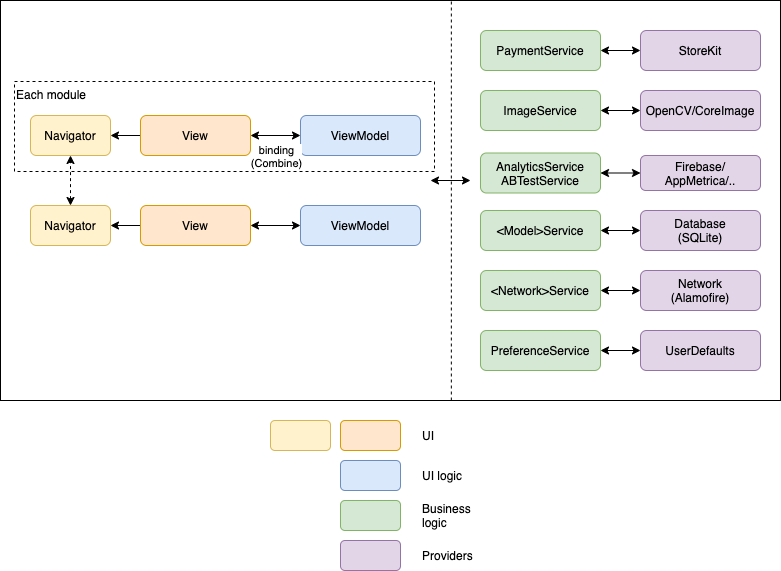

The diagram above was exported from draw.io. Its source (the exported page's mxGraphModel, read from the mxfile embedded in the PNG):
<mxGraphModel dx="1633" dy="920" grid="1" gridSize="10" guides="1" tooltips="1" connect="1" arrows="1" fold="1" page="1" pageScale="1" pageWidth="1100" pageHeight="850" math="0" shadow="0">
  <root>
    <mxCell id="0" />
    <mxCell id="1" parent="0" />
    <mxCell id="eP7vQmCzAexXvMexRE6h-7" value="" style="rounded=0;whiteSpace=wrap;html=1;align=left;verticalAlign=top;" parent="1" vertex="1">
      <mxGeometry x="130" y="80" width="780" height="400" as="geometry" />
    </mxCell>
    <mxCell id="icbCyIKkQ_h6TOUNuu9v-9" value="" style="edgeStyle=orthogonalEdgeStyle;rounded=0;orthogonalLoop=1;jettySize=auto;html=1;" parent="1" source="eP7vQmCzAexXvMexRE6h-1" target="icbCyIKkQ_h6TOUNuu9v-6" edge="1">
      <mxGeometry relative="1" as="geometry" />
    </mxCell>
    <mxCell id="eP7vQmCzAexXvMexRE6h-1" value="View" style="rounded=1;whiteSpace=wrap;html=1;fillColor=#ffe6cc;strokeColor=#d79b00;" parent="1" vertex="1">
      <mxGeometry x="270" y="195" width="110" height="40" as="geometry" />
    </mxCell>
    <mxCell id="eP7vQmCzAexXvMexRE6h-2" value="ViewModel" style="rounded=1;whiteSpace=wrap;html=1;fillColor=#dae8fc;strokeColor=#6c8ebf;" parent="1" vertex="1">
      <mxGeometry x="430" y="195" width="120" height="40" as="geometry" />
    </mxCell>
    <mxCell id="eP7vQmCzAexXvMexRE6h-5" value="" style="endArrow=classic;startArrow=classic;html=1;rounded=0;exitX=1;exitY=0.5;exitDx=0;exitDy=0;entryX=0;entryY=0.5;entryDx=0;entryDy=0;" parent="1" source="eP7vQmCzAexXvMexRE6h-1" target="eP7vQmCzAexXvMexRE6h-2" edge="1">
      <mxGeometry width="50" height="50" relative="1" as="geometry">
        <mxPoint x="350" y="340" as="sourcePoint" />
        <mxPoint x="400" y="290" as="targetPoint" />
      </mxGeometry>
    </mxCell>
    <mxCell id="eP7vQmCzAexXvMexRE6h-6" value="binding&lt;br&gt;(Combine)" style="edgeLabel;html=1;align=center;verticalAlign=middle;resizable=0;points=[];" parent="eP7vQmCzAexXvMexRE6h-5" vertex="1" connectable="0">
      <mxGeometry x="0.12" y="4" relative="1" as="geometry">
        <mxPoint x="-3" y="24" as="offset" />
      </mxGeometry>
    </mxCell>
    <mxCell id="eP7vQmCzAexXvMexRE6h-9" value="&amp;lt;Model&amp;gt;Service" style="rounded=1;whiteSpace=wrap;html=1;fillColor=#d5e8d4;strokeColor=#82b366;" parent="1" vertex="1">
      <mxGeometry x="610" y="290" width="120" height="40" as="geometry" />
    </mxCell>
    <mxCell id="eP7vQmCzAexXvMexRE6h-10" value="&amp;lt;Network&amp;gt;Service" style="rounded=1;whiteSpace=wrap;html=1;fillColor=#d5e8d4;strokeColor=#82b366;" parent="1" vertex="1">
      <mxGeometry x="610" y="350" width="120" height="40" as="geometry" />
    </mxCell>
    <mxCell id="eP7vQmCzAexXvMexRE6h-11" value="PreferenceService" style="rounded=1;whiteSpace=wrap;html=1;fillColor=#d5e8d4;strokeColor=#82b366;" parent="1" vertex="1">
      <mxGeometry x="610" y="410" width="120" height="40" as="geometry" />
    </mxCell>
    <mxCell id="eP7vQmCzAexXvMexRE6h-12" value="AnalyticsService&lt;br&gt;ABTestService" style="rounded=1;whiteSpace=wrap;html=1;fillColor=#d5e8d4;strokeColor=#82b366;spacing=2;" parent="1" vertex="1">
      <mxGeometry x="610" y="232.5" width="120" height="40" as="geometry" />
    </mxCell>
    <mxCell id="eP7vQmCzAexXvMexRE6h-13" value="PaymentService" style="rounded=1;whiteSpace=wrap;html=1;fillColor=#d5e8d4;strokeColor=#82b366;" parent="1" vertex="1">
      <mxGeometry x="610" y="110" width="120" height="40" as="geometry" />
    </mxCell>
    <mxCell id="eP7vQmCzAexXvMexRE6h-15" value="Database&lt;br&gt;(SQLite)" style="rounded=1;whiteSpace=wrap;html=1;fillColor=#e1d5e7;strokeColor=#9673a6;" parent="1" vertex="1">
      <mxGeometry x="770" y="290" width="120" height="40" as="geometry" />
    </mxCell>
    <mxCell id="eP7vQmCzAexXvMexRE6h-16" value="Network&lt;br&gt;(Alamofire)" style="rounded=1;whiteSpace=wrap;html=1;fillColor=#e1d5e7;strokeColor=#9673a6;" parent="1" vertex="1">
      <mxGeometry x="770" y="350" width="120" height="40" as="geometry" />
    </mxCell>
    <mxCell id="eP7vQmCzAexXvMexRE6h-17" value="UserDefaults" style="rounded=1;whiteSpace=wrap;html=1;fillColor=#e1d5e7;strokeColor=#9673a6;" parent="1" vertex="1">
      <mxGeometry x="770" y="410" width="120" height="40" as="geometry" />
    </mxCell>
    <mxCell id="eP7vQmCzAexXvMexRE6h-18" value="Firebase/&lt;br&gt;AppMetrica/.." style="rounded=1;whiteSpace=wrap;html=1;fillColor=#e1d5e7;strokeColor=#9673a6;" parent="1" vertex="1">
      <mxGeometry x="770" y="235" width="120" height="35" as="geometry" />
    </mxCell>
    <mxCell id="eP7vQmCzAexXvMexRE6h-19" value="" style="endArrow=classic;startArrow=classic;html=1;rounded=0;exitX=1;exitY=0.5;exitDx=0;exitDy=0;entryX=0;entryY=0.5;entryDx=0;entryDy=0;" parent="1" source="eP7vQmCzAexXvMexRE6h-9" target="eP7vQmCzAexXvMexRE6h-15" edge="1">
      <mxGeometry width="50" height="50" relative="1" as="geometry">
        <mxPoint x="670" y="250" as="sourcePoint" />
        <mxPoint x="730" y="250" as="targetPoint" />
      </mxGeometry>
    </mxCell>
    <mxCell id="eP7vQmCzAexXvMexRE6h-21" value="" style="endArrow=classic;startArrow=classic;html=1;rounded=0;exitX=1;exitY=0.5;exitDx=0;exitDy=0;entryX=0;entryY=0.5;entryDx=0;entryDy=0;" parent="1" source="eP7vQmCzAexXvMexRE6h-10" target="eP7vQmCzAexXvMexRE6h-16" edge="1">
      <mxGeometry width="50" height="50" relative="1" as="geometry">
        <mxPoint x="1120" y="250" as="sourcePoint" />
        <mxPoint x="1210" y="250" as="targetPoint" />
      </mxGeometry>
    </mxCell>
    <mxCell id="eP7vQmCzAexXvMexRE6h-22" value="" style="endArrow=classic;startArrow=classic;html=1;rounded=0;exitX=1;exitY=0.5;exitDx=0;exitDy=0;entryX=0;entryY=0.5;entryDx=0;entryDy=0;" parent="1" source="eP7vQmCzAexXvMexRE6h-11" target="eP7vQmCzAexXvMexRE6h-17" edge="1">
      <mxGeometry width="50" height="50" relative="1" as="geometry">
        <mxPoint x="1120" y="310" as="sourcePoint" />
        <mxPoint x="1210" y="310" as="targetPoint" />
      </mxGeometry>
    </mxCell>
    <mxCell id="eP7vQmCzAexXvMexRE6h-23" value="" style="endArrow=classic;startArrow=classic;html=1;rounded=0;exitX=1;exitY=0.5;exitDx=0;exitDy=0;entryX=0;entryY=0.5;entryDx=0;entryDy=0;" parent="1" source="eP7vQmCzAexXvMexRE6h-12" target="eP7vQmCzAexXvMexRE6h-18" edge="1">
      <mxGeometry width="50" height="50" relative="1" as="geometry">
        <mxPoint x="1120" y="370" as="sourcePoint" />
        <mxPoint x="1210" y="370" as="targetPoint" />
      </mxGeometry>
    </mxCell>
    <mxCell id="eP7vQmCzAexXvMexRE6h-32" value="" style="rounded=1;whiteSpace=wrap;html=1;fillColor=#ffe6cc;strokeColor=#d79b00;" parent="1" vertex="1">
      <mxGeometry x="470" y="500" width="60" height="30" as="geometry" />
    </mxCell>
    <mxCell id="eP7vQmCzAexXvMexRE6h-35" value="UI" style="text;html=1;strokeColor=none;fillColor=none;align=left;verticalAlign=middle;whiteSpace=wrap;rounded=0;" parent="1" vertex="1">
      <mxGeometry x="550" y="500" width="60" height="30" as="geometry" />
    </mxCell>
    <mxCell id="eP7vQmCzAexXvMexRE6h-36" value="" style="rounded=1;whiteSpace=wrap;html=1;fillColor=#dae8fc;strokeColor=#6c8ebf;" parent="1" vertex="1">
      <mxGeometry x="470" y="540" width="60" height="30" as="geometry" />
    </mxCell>
    <mxCell id="eP7vQmCzAexXvMexRE6h-37" value="UI logic" style="text;html=1;strokeColor=none;fillColor=none;align=left;verticalAlign=middle;whiteSpace=wrap;rounded=0;" parent="1" vertex="1">
      <mxGeometry x="550" y="540" width="60" height="30" as="geometry" />
    </mxCell>
    <mxCell id="eP7vQmCzAexXvMexRE6h-38" value="" style="rounded=1;whiteSpace=wrap;html=1;fillColor=#d5e8d4;strokeColor=#82b366;" parent="1" vertex="1">
      <mxGeometry x="470" y="580" width="60" height="30" as="geometry" />
    </mxCell>
    <mxCell id="eP7vQmCzAexXvMexRE6h-39" value="Business logic" style="text;html=1;strokeColor=none;fillColor=none;align=left;verticalAlign=middle;whiteSpace=wrap;rounded=0;" parent="1" vertex="1">
      <mxGeometry x="550" y="580" width="60" height="30" as="geometry" />
    </mxCell>
    <mxCell id="eP7vQmCzAexXvMexRE6h-40" value="" style="rounded=1;whiteSpace=wrap;html=1;fillColor=#e1d5e7;strokeColor=#9673a6;" parent="1" vertex="1">
      <mxGeometry x="470" y="620" width="60" height="30" as="geometry" />
    </mxCell>
    <mxCell id="eP7vQmCzAexXvMexRE6h-41" value="Providers" style="text;html=1;strokeColor=none;fillColor=none;align=left;verticalAlign=middle;whiteSpace=wrap;rounded=0;" parent="1" vertex="1">
      <mxGeometry x="550" y="620" width="60" height="30" as="geometry" />
    </mxCell>
    <mxCell id="eP7vQmCzAexXvMexRE6h-42" value="StoreKit" style="rounded=1;whiteSpace=wrap;html=1;fillColor=#e1d5e7;strokeColor=#9673a6;" parent="1" vertex="1">
      <mxGeometry x="770" y="110" width="120" height="40" as="geometry" />
    </mxCell>
    <mxCell id="eP7vQmCzAexXvMexRE6h-43" value="" style="endArrow=classic;startArrow=classic;html=1;rounded=0;exitX=1;exitY=0.5;exitDx=0;exitDy=0;entryX=0;entryY=0.5;entryDx=0;entryDy=0;" parent="1" source="eP7vQmCzAexXvMexRE6h-13" target="eP7vQmCzAexXvMexRE6h-42" edge="1">
      <mxGeometry width="50" height="50" relative="1" as="geometry">
        <mxPoint x="500" y="280" as="sourcePoint" />
        <mxPoint x="500" y="310" as="targetPoint" />
      </mxGeometry>
    </mxCell>
    <mxCell id="eP7vQmCzAexXvMexRE6h-44" value="ImageService" style="rounded=1;whiteSpace=wrap;html=1;fillColor=#d5e8d4;strokeColor=#82b366;" parent="1" vertex="1">
      <mxGeometry x="610" y="170" width="120" height="40" as="geometry" />
    </mxCell>
    <mxCell id="eP7vQmCzAexXvMexRE6h-45" value="OpenCV/CoreImage" style="rounded=1;whiteSpace=wrap;html=1;fillColor=#e1d5e7;strokeColor=#9673a6;" parent="1" vertex="1">
      <mxGeometry x="770" y="170" width="120" height="40" as="geometry" />
    </mxCell>
    <mxCell id="eP7vQmCzAexXvMexRE6h-51" value="" style="endArrow=classic;startArrow=classic;html=1;rounded=0;exitX=1;exitY=0.5;exitDx=0;exitDy=0;entryX=0;entryY=0.5;entryDx=0;entryDy=0;" parent="1" source="eP7vQmCzAexXvMexRE6h-44" target="eP7vQmCzAexXvMexRE6h-45" edge="1">
      <mxGeometry width="50" height="50" relative="1" as="geometry">
        <mxPoint x="500" y="365" as="sourcePoint" />
        <mxPoint x="500" y="395" as="targetPoint" />
      </mxGeometry>
    </mxCell>
    <mxCell id="icbCyIKkQ_h6TOUNuu9v-10" value="" style="edgeStyle=orthogonalEdgeStyle;rounded=0;orthogonalLoop=1;jettySize=auto;html=1;" parent="1" source="icbCyIKkQ_h6TOUNuu9v-2" target="icbCyIKkQ_h6TOUNuu9v-7" edge="1">
      <mxGeometry relative="1" as="geometry" />
    </mxCell>
    <mxCell id="icbCyIKkQ_h6TOUNuu9v-2" value="View" style="rounded=1;whiteSpace=wrap;html=1;fillColor=#ffe6cc;strokeColor=#d79b00;" parent="1" vertex="1">
      <mxGeometry x="270" y="285" width="110" height="40" as="geometry" />
    </mxCell>
    <mxCell id="icbCyIKkQ_h6TOUNuu9v-3" value="ViewModel" style="rounded=1;whiteSpace=wrap;html=1;fillColor=#dae8fc;strokeColor=#6c8ebf;" parent="1" vertex="1">
      <mxGeometry x="430" y="285" width="120" height="40" as="geometry" />
    </mxCell>
    <mxCell id="icbCyIKkQ_h6TOUNuu9v-4" value="" style="endArrow=classic;startArrow=classic;html=1;rounded=0;exitX=1;exitY=0.5;exitDx=0;exitDy=0;entryX=0;entryY=0.5;entryDx=0;entryDy=0;" parent="1" source="icbCyIKkQ_h6TOUNuu9v-2" target="icbCyIKkQ_h6TOUNuu9v-3" edge="1">
      <mxGeometry width="50" height="50" relative="1" as="geometry">
        <mxPoint x="270" y="220" as="sourcePoint" />
        <mxPoint x="320" y="220" as="targetPoint" />
      </mxGeometry>
    </mxCell>
    <mxCell id="icbCyIKkQ_h6TOUNuu9v-6" value="Navigator" style="rounded=1;whiteSpace=wrap;html=1;fillColor=#fff2cc;strokeColor=#d6b656;" parent="1" vertex="1">
      <mxGeometry x="160" y="195" width="80" height="40" as="geometry" />
    </mxCell>
    <mxCell id="icbCyIKkQ_h6TOUNuu9v-7" value="Navigator" style="rounded=1;whiteSpace=wrap;html=1;fillColor=#fff2cc;strokeColor=#d6b656;" parent="1" vertex="1">
      <mxGeometry x="160" y="285" width="80" height="40" as="geometry" />
    </mxCell>
    <mxCell id="icbCyIKkQ_h6TOUNuu9v-11" value="" style="endArrow=classic;startArrow=classic;html=1;rounded=0;entryX=0.5;entryY=1;entryDx=0;entryDy=0;exitX=0.5;exitY=0;exitDx=0;exitDy=0;dashed=1;" parent="1" source="icbCyIKkQ_h6TOUNuu9v-7" target="icbCyIKkQ_h6TOUNuu9v-6" edge="1">
      <mxGeometry width="50" height="50" relative="1" as="geometry">
        <mxPoint x="450" y="230" as="sourcePoint" />
        <mxPoint x="620" y="150" as="targetPoint" />
      </mxGeometry>
    </mxCell>
    <mxCell id="icbCyIKkQ_h6TOUNuu9v-12" value="" style="endArrow=none;dashed=1;html=1;rounded=0;entryX=0.578;entryY=0;entryDx=0;entryDy=0;entryPerimeter=0;exitX=0.578;exitY=1;exitDx=0;exitDy=0;exitPerimeter=0;" parent="1" edge="1" target="eP7vQmCzAexXvMexRE6h-7" source="eP7vQmCzAexXvMexRE6h-7">
      <mxGeometry width="50" height="50" relative="1" as="geometry">
        <mxPoint x="581" y="454" as="sourcePoint" />
        <mxPoint x="581.1599999999999" y="91.12" as="targetPoint" />
      </mxGeometry>
    </mxCell>
    <mxCell id="icbCyIKkQ_h6TOUNuu9v-15" value="Each module" style="rounded=0;whiteSpace=wrap;html=1;dashed=1;fillColor=none;align=left;verticalAlign=top;" parent="1" vertex="1">
      <mxGeometry x="144" y="161" width="420" height="90" as="geometry" />
    </mxCell>
    <mxCell id="icbCyIKkQ_h6TOUNuu9v-13" value="" style="endArrow=classic;startArrow=classic;html=1;rounded=0;" parent="1" edge="1">
      <mxGeometry width="50" height="50" relative="1" as="geometry">
        <mxPoint x="560" y="260" as="sourcePoint" />
        <mxPoint x="600" y="260" as="targetPoint" />
      </mxGeometry>
    </mxCell>
    <mxCell id="icbCyIKkQ_h6TOUNuu9v-14" value="" style="rounded=1;whiteSpace=wrap;html=1;fillColor=#fff2cc;strokeColor=#d6b656;" parent="1" vertex="1">
      <mxGeometry x="400" y="500" width="60" height="30" as="geometry" />
    </mxCell>
  </root>
</mxGraphModel>